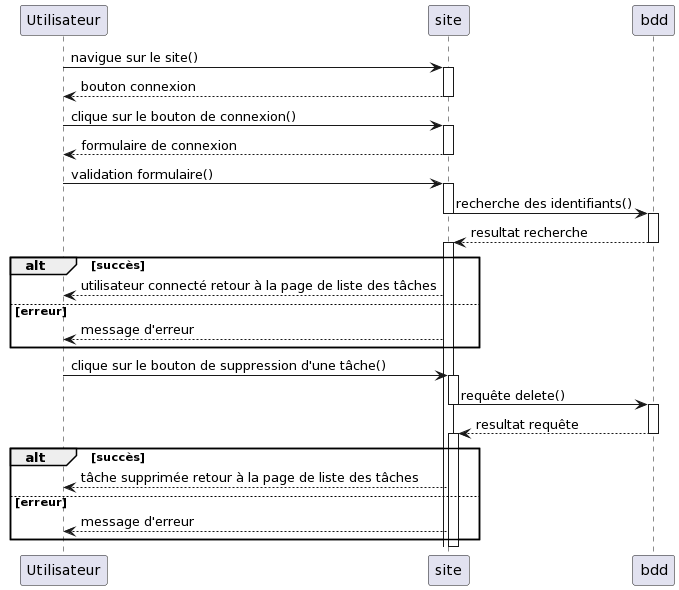

The diagram above was rendered by PlantUML. Its source (embedded in the PNG):
@startuml
Utilisateur -> site: navigue sur le site()

Activate site
Utilisateur <-- site: bouton connexion
Deactivate site

Utilisateur -> site: clique sur le bouton de connexion()

Activate site
Utilisateur <-- site: formulaire de connexion
Deactivate site


Utilisateur -> site: validation formulaire()

Activate site
site -> bdd: recherche des identifiants()
Deactivate site

Activate bdd
site <-- bdd: resultat recherche
Deactivate bdd

Activate site
alt succès 
    Utilisateur <-- site: utilisateur connecté retour à la page de liste des tâches
else erreur
    Utilisateur <-- site: message d'erreur
end




Utilisateur -> site: clique sur le bouton de suppression d'une tâche()


Activate site
site -> bdd: requête delete()
Deactivate site

Activate bdd
site <-- bdd: resultat requête
Deactivate bdd

Activate site
alt succès 
    Utilisateur <-- site: tâche supprimée retour à la page de liste des tâches
else erreur
    Utilisateur <-- site: message d'erreur
end
Deactivate site
@enduml